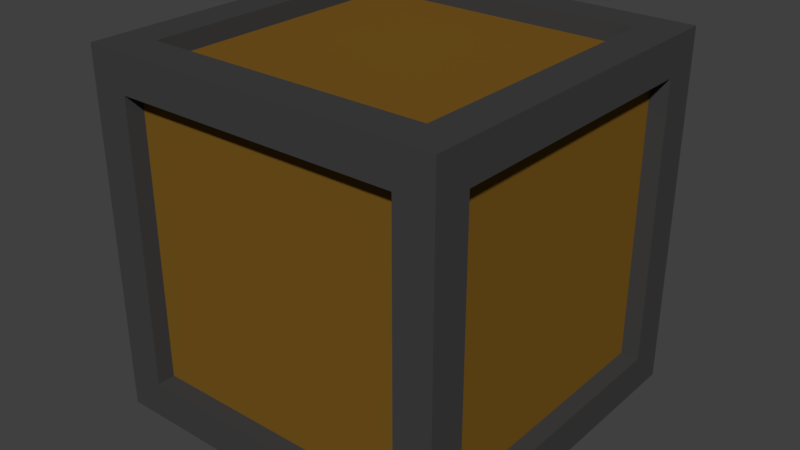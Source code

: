 # Source: Crate.blend  (saved by Blender 2.79.0; exported with 4.5.12 LTS)
import bpy
from mathutils import Matrix  # noqa: F401  (used for matrix-valued properties, if any)

bpy.ops.wm.read_factory_settings(use_empty=True)
scene = bpy.context.scene
scene.name = 'Scene'

# ---- collections
col_collection_1 = bpy.data.collections.new('Collection 1'); scene.collection.children.link(col_collection_1)

# ---- materials (node trees are filled in below, after node groups)
mat_crate_wood = bpy.data.materials.new('Crate Wood')
mat_crate_wood.alpha_threshold = 0.0
mat_crate_wood.use_transparent_shadow = False
mat_crate_wood.diffuse_color = (0.1845, 0.09226, 0.01198, 1.0)
mat_crate_wood.roughness = 0.5
mat_crate_netal = bpy.data.materials.new('Crate Netal')
mat_crate_netal.alpha_threshold = 0.0
mat_crate_netal.use_transparent_shadow = False
mat_crate_netal.diffuse_color = (0.05222, 0.05222, 0.05222, 1.0)
mat_crate_netal.roughness = 0.5
mat_crate_netal.line_color = (0.0, 0.0, 0.0, 1.0)

# ---- material node trees

# ---- world
world_world = bpy.data.worlds.new('World'); scene.world = world_world
world_world.color = (0.05088, 0.05088, 0.05088)
world_world.use_sun_shadow = False
world_world.sun_shadow_jitter_overblur = 0.0
world_world.cycles.sampling_method = 'MANUAL'

# ---- meshes
me_cube_007 = bpy.data.meshes.new('Cube.007')
me_cube_007.from_pydata([(-1.0, -1.0, -1.0), (-1.0, -1.0, 1.0), (-1.0, 1.0, -1.0), (-1.0, 1.0, 1.0), (1.0, -1.0, -1.0), (1.0, -1.0, 1.0), (1.0, 1.0, -1.0), (1.0, 1.0, 1.0), (1.111, 0.88, -0.88), (1.111, -0.88, -0.88), (-1.111, -0.88, -0.88), (-1.111, 0.88, -0.88), (1.111, 0.88, 0.88), (1.111, -0.88, 0.88), (-1.111, -0.88, 0.88), (-1.111, 0.88, 0.88), (0.88, 1.111, -0.88), (0.88, -1.111, -0.88), (0.88, 1.111, 0.88), (0.88, -1.111, 0.88), (-0.88, -1.111, -0.88), (-0.88, 1.111, -0.88), (-0.88, -1.111, 0.88), (-0.88, 1.111, 0.88), (0.88, 0.88, -1.111), (-0.88, 0.88, -1.111), (0.88, 0.88, 1.111), (-0.88, 0.88, 1.111), (0.88, -0.88, -1.111), (-0.88, -0.88, -1.111), (0.88, -0.88, 1.111), (-0.88, -0.88, 1.111), (1.111, 1.111, 1.111), (1.111, -1.111, 1.111), (-1.111, 1.111, 1.111), (-1.111, -1.111, 1.111), (1.111, 1.111, -1.111), (1.111, -1.111, -1.111), (-1.111, 1.111, -1.111), (-1.111, -1.111, -1.111), (1.0, 0.88, -0.88), (1.0, -0.88, -0.88), (1.0, 0.88, 0.88), (1.0, -0.88, 0.88), (-1.0, -0.88, -0.88), (-1.0, 0.88, -0.88), (-1.0, -0.88, 0.88), (-1.0, 0.88, 0.88), (0.88, 1.0, -0.88), (-0.88, 1.0, -0.88), (0.88, 1.0, 0.88), (-0.88, 1.0, 0.88), (0.88, -1.0, -0.88), (-0.88, -1.0, -0.88), (0.88, -1.0, 0.88), (-0.88, -1.0, 0.88), (0.88, 0.88, 1.0), (0.88, -0.88, 1.0), (-0.88, 0.88, 1.0), (-0.88, -0.88, 1.0), (0.88, 0.88, -1.0), (0.88, -0.88, -1.0), (-0.88, 0.88, -1.0), (-0.88, -0.88, -1.0)], [], [(0, 1, 3, 2), (2, 3, 7, 6), (6, 7, 5, 4), (4, 5, 1, 0), (2, 6, 4, 0), (7, 3, 1, 5), (24, 28, 61, 60), (17, 19, 54, 52), (30, 26, 56, 57), (18, 16, 48, 50), (13, 9, 41, 43), (20, 17, 52, 53), (8, 9, 37, 36), (12, 8, 36, 32), (9, 13, 33, 37), (10, 11, 38, 39), (14, 10, 39, 35), (11, 15, 34, 38), (13, 12, 32, 33), (15, 14, 35, 34), (21, 16, 36, 38), (16, 18, 32, 36), (23, 21, 38, 34), (18, 23, 34, 32), (17, 20, 39, 37), (19, 17, 37, 33), (20, 22, 35, 39), (22, 19, 33, 35), (26, 30, 33, 32), (27, 26, 32, 34), (30, 31, 35, 33), (31, 27, 34, 35), (28, 24, 36, 37), (24, 25, 38, 36), (29, 28, 37, 39), (25, 29, 39, 38), (11, 10, 44, 45), (21, 23, 51, 49), (26, 27, 58, 56), (22, 20, 53, 55), (25, 24, 60, 62), (10, 14, 46, 44), (23, 18, 50, 51), (31, 30, 57, 59), (19, 22, 55, 54), (28, 29, 63, 61), (15, 11, 45, 47), (27, 31, 59, 58), (29, 25, 62, 63), (12, 13, 43, 42), (14, 15, 47, 46), (9, 8, 40, 41), (8, 12, 42, 40), (16, 21, 49, 48)])
me_cube_007.polygons.foreach_set('material_index', [0, 0, 0, 0, 0, 0, 1, 1, 1, 1, 1, 1, 1, 1, 1, 1, 1, 1, 1, 1, 1, 1, 1, 1, 1, 1, 1, 1, 1, 1, 1, 1, 1, 1, 1, 1, 1, 1, 1, 1, 1, 1, 1, 1, 1, 1, 1, 1, 1, 1, 1, 1, 1, 1])
me_cube_007.materials.append(mat_crate_wood)
me_cube_007.materials.append(mat_crate_netal)
me_cube_007.use_remesh_preserve_volume = False
me_cube_007.use_remesh_preserve_attributes = False
me_cube_007.use_mirror_vertex_groups = False
me_cube_007.update()

# ---- objects
ob_create = bpy.data.objects.new('Create', me_cube_007)

# ---- transforms, parenting, visibility, modifiers, constraints
ob_create.location = (0.0, 0.0, 1.0)
ob_create.scale = (0.9, 0.9, 0.9)
ob_create.lineart.crease_threshold = 0.0

# ---- collection membership
col_collection_1.objects.link(ob_create)

# ---- scene / render settings (as saved in the file)
scene.frame_start = 1; scene.frame_end = 250; scene.frame_set(5)
scene.render.engine = 'BLENDER_EEVEE_NEXT'
scene.render.resolution_percentage = 50
scene.render.dither_intensity = 0.0
scene.cycles.use_denoising = False
scene.cycles.samples = 128
scene.cycles.sampling_pattern = 'TABULATED_SOBOL'
scene.cycles.use_adaptive_sampling = False
scene.cycles.use_light_tree = False
scene.cycles.blur_glossy = 0.0
scene.cycles.sample_clamp_indirect = 0.0
scene.view_settings.view_transform = 'Standard'
bpy.context.view_layer.update()

# ---- added for rendering (the .blend has no active camera and no usable light): camera, sun
cam_auto = bpy.data.cameras.new('AutoCamera')
cam_auto.lens = 50.0
cam_auto.sensor_width = 36.0
cam_auto.clip_end = 1000.0
ob_auto_camera = bpy.data.objects.new('AutoCamera', cam_auto)
scene.collection.objects.link(ob_auto_camera)
ob_auto_camera.location = (3.20507, -3.84609, 3.56406)
ob_auto_camera.rotation_euler = (1.09748, -7.21219e-08, 0.694738)
scene.camera = ob_auto_camera
light_auto_sun = bpy.data.lights.new('AutoSun', 'SUN')
light_auto_sun.energy = 3.0
light_auto_sun.angle = 0.0523599
ob_auto_sun = bpy.data.objects.new('AutoSun', light_auto_sun)
scene.collection.objects.link(ob_auto_sun)
ob_auto_sun.rotation_euler = (0.872665, 0.174533, 0.523599)
bpy.context.view_layer.update()
